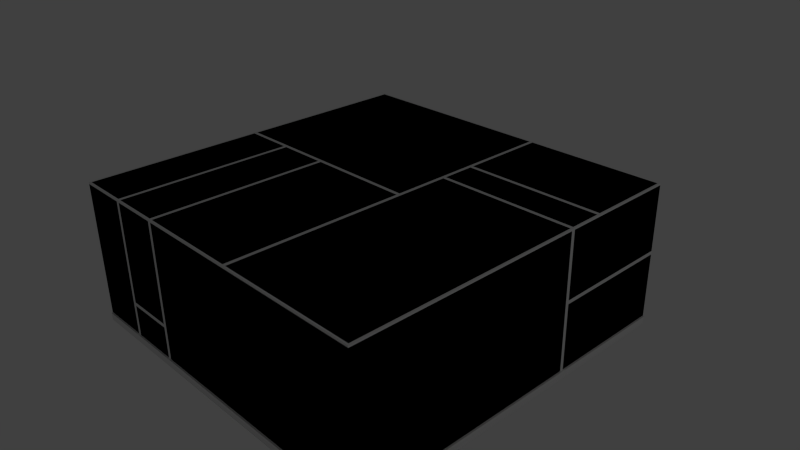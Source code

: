 # Source: f_D_5x5_L_3.blend  (saved by Blender 2.69.0; exported with 4.5.12 LTS)
import bpy
from mathutils import Matrix  # noqa: F401  (used for matrix-valued properties, if any)

bpy.ops.wm.read_factory_settings(use_empty=True)
scene = bpy.context.scene
scene.name = 'Scene'

# ---- collections
col_collection_1 = bpy.data.collections.new('Collection 1'); scene.collection.children.link(col_collection_1)

# ---- materials (node trees are filled in below, after node groups)
mat_material = bpy.data.materials.new('Material')
mat_material.alpha_threshold = 0.0
mat_material.use_transparent_shadow = False
mat_material.roughness = 0.5
mat_material.line_color = (0.0, 0.0, 0.0, 1.0)
mat_material_001 = bpy.data.materials.new('Material.001')
mat_material_001.alpha_threshold = 0.0
mat_material_001.use_transparent_shadow = False
mat_material_001.diffuse_color = (0.168, 0.168, 0.168, 1.0)
mat_material_001.roughness = 0.5
mat_material_001.line_color = (0.0, 0.0, 0.0, 1.0)

# ---- material node trees

# ---- world
world_world = bpy.data.worlds.new('World'); scene.world = world_world
world_world.color = (0.05088, 0.05088, 0.05088)
world_world.use_sun_shadow = False
world_world.sun_shadow_jitter_overblur = 0.0
world_world.cycles.sampling_method = 'MANUAL'
world_world.cycles.sample_map_resolution = 256

# ---- cameras
cam_camera = bpy.data.cameras.new('Camera')
cam_camera.clip_end = 100.0
cam_camera.lens = 35.0
cam_camera.sensor_width = 32.0
cam_camera.sensor_height = 18.0
cam_camera.ortho_scale = 7.314
cam_camera.dof.focus_distance = 0.0
cam_camera.dof.aperture_fstop = 128.0

# ---- lights
light_lamp = bpy.data.lights.new('Lamp', 'POINT')
light_lamp.transmission_factor = 0.0
light_lamp.cutoff_distance = 30.0
light_lamp.energy = 100.0
light_lamp.shadow_buffer_clip_start = 1.001
light_lamp.shadow_soft_size = 0.1
light_lamp.shadow_maximum_resolution = 0.006
light_lamp.use_absolute_resolution = True
light_lamp.cycles.use_multiple_importance_sampling = False

# ---- meshes
me_cube_001 = bpy.data.meshes.new('Cube.001')
me_cube_001.from_pydata([(-2.5, -2.5, -1.0), (-2.5, 2.5, -1.0), (2.5, 2.5, -1.0), (2.5, -2.5, -1.0), (-2.5, -2.5, 1.0), (-2.5, 2.5, 1.0), (2.5, 2.5, 1.0), (2.5, -2.5, 1.0)], [], [(4, 5, 1, 0), (5, 6, 2, 1), (6, 7, 3, 2), (7, 4, 0, 3), (0, 1, 2, 3), (7, 6, 5, 4)])
me_cube_001.use_remesh_preserve_volume = False
me_cube_001.use_remesh_preserve_attributes = False
me_cube_001.use_mirror_vertex_groups = False
me_cube_001.update()
me_cube = bpy.data.meshes.new('Cube')
me_cube.from_pydata([(2.5, -2.5, -1.0), (-2.5, 2.5, -1.0), (2.5, 2.5, 0.975), (-2.475, 2.475, 1.0), (2.5, 2.5, -1.0), (-2.5, -2.5, -1.0), (2.475, -2.475, 1.0), (-2.5, -2.5, 0.975), (-2.475, -2.475, 1.0), (2.475, 2.475, 1.0), (2.5, -2.5, 0.975), (-1.0, -2.475, -0.9), (2.5, 0.775, -0.4375), (-2.475, -2.525, -0.8995), (2.475, 2.525, -0.8995), (2.475, -2.525, -0.8995), (-2.525, 2.475, -0.8995), (2.525, -2.475, -0.8995), (2.525, 2.475, -0.8995), (-2.475, 2.525, -0.8995), (-2.525, -2.475, -0.8995), (-2.475, -2.525, -1.0), (0.5, -2.5, 0.975), (0.475, 2.475, 1.0), (0.525, -2.475, 1.0), (0.5, 2.5, -1.0), (0.5, 2.5, 0.975), (0.5, -2.5, -1.0), (-2.5, 2.5, 0.0625), (-1.775, -2.5, -0.4375), (0.5, 2.525, -1.0), (0.5, -2.525, -1.0), (0.5, -2.525, -0.8995), (0.5, 2.525, -0.8995), (0.525, 2.475, 1.0), (0.475, -2.475, 1.0), (-2.5, -0.025, 0.975), (2.475, -1.431e-06, 1.0), (-2.475, -0.025, 1.0), (-2.5, 7.153e-07, -1.0), (2.5, 0.0, -1.0), (2.5, -1.431e-06, 0.975), (2.5, -7.153e-07, -0.9), (-2.525, 9.537e-07, -1.0), (2.525, 0.0, -1.0), (-2.525, 7.153e-07, -0.8995), (2.525, -7.153e-07, -0.8995), (0.5, 2.384e-07, -1.0), (0.475, -0.025, 1.0), (0.525, -4.768e-07, 1.0), (0.5, -4.768e-07, 0.975), (-2.5, 1.25, 0.975), (2.475, 1.275, 1.0), (-2.475, 1.25, 1.0), (-2.5, 1.25, -1.0), (2.5, 1.25, -1.0), (2.5, 1.25, 0.975), (2.5, 1.25, -0.9), (-2.525, 1.225, -1.0), (2.525, 1.25, -1.0), (-2.525, 1.225, -0.8995), (2.525, 1.25, -0.8995), (0.5, 1.25, -1.0), (0.5, 1.25, 0.975), (0.475, 1.25, 1.0), (0.525, 1.275, 1.0), (0.475, 0.75, 1.0), (0.525, 0.725, 1.0), (-2.5, 0.75, 0.975), (2.475, 0.725, 1.0), (-2.475, 0.75, 1.0), (-2.5, 0.75, -1.0), (2.5, 0.75, -1.0), (2.5, 0.775, 0.975), (-2.475, 7.153e-07, -0.9), (-2.525, 0.75, -1.0), (2.525, 0.75, -1.0), (-2.525, 0.75, -0.8995), (2.525, 0.75, -0.8995), (0.5, 0.75, -1.0), (0.5, 0.75, 0.975), (2.475, 0.775, 1.0), (0.525, 0.775, 1.0), (0.525, 1.225, 1.0), (2.475, 1.225, 1.0), (0.475, 0.025, 1.0), (-2.475, 0.025, 1.0), (-0.975, -2.5, 0.975), (-1.0, 2.475, 1.0), (-0.975, -2.475, 1.0), (-0.75, 2.5, -1.0), (-1.0, 2.5, 0.975), (-1.0, -2.5, -1.0), (-0.75, 2.525, -1.0), (-1.0, -2.525, -1.0), (-1.0, -2.525, -0.8995), (-0.75, 2.525, -0.8995), (-1.0, 4.768e-07, -1.0), (-0.975, -0.025, 1.0), (-1.0, 1.25, 1.0), (-1.0, 1.25, -1.0), (-1.0, 0.75, 1.0), (-1.0, 0.75, -1.0), (-1.0, 0.025, 1.0), (-1.75, -2.475, 0.975), (-1.775, -2.5, 0.975), (-1.75, 2.475, 1.0), (-1.775, -2.475, 1.0), (-1.75, 2.5, -1.0), (-1.775, 2.5, 0.975), (-1.75, -2.5, -1.0), (-2.0, 2.525, -1.0), (-1.75, -2.525, -1.0), (-1.75, -2.525, -0.8995), (-2.0, 2.525, -0.8995), (-1.75, 5.96e-07, -1.0), (-1.75, 1.25, -1.0), (-1.75, 0.75, -1.0), (-1.725, -0.025, 1.0), (-1.75, 1.25, 1.0), (-1.75, 0.75, 1.0), (-1.75, 0.025, 1.0), (-1.75, -2.475, -0.9), (-1.025, -0.025, 1.0), (-1.025, -2.475, 1.0), (-1.725, -2.475, 1.0), (2.5, 0.725, 0.975), (2.5, -2.5, -0.9), (2.5, 0.725, -0.9), (0.525, 0.75, 0.975), (2.475, 0.75, 0.975), (2.475, 0.75, -0.9), (-1.025, -2.5, 0.975), (-1.725, -2.5, -0.9), (-1.725, -2.5, 0.975), (0.5, -2.5, -0.9), (-0.975, -2.5, -0.9), (-1.0, -1.192e-07, 0.975), (-1.0, -2.475, 0.975), (-2.475, 5.96e-07, 0.0375), (2.5, 2.5, 0.0625), (-1.75, 5.96e-08, 0.975), (0.5, 2.5, 0.0625), (-2.475, 1.225, 0.0375), (-2.5, 1.25, 0.0625), (-2.5, 0.75, 0.0625), (2.5, 0.725, 0.0375), (-1.025, -2.5, -0.9), (-0.975, -2.5, 0.0375), (-1.725, 2.5, 0.0625), (-1.775, -2.5, 0.0375), (2.5, 0.775, 0.0125), (2.5, -2.5, 0.0375), (2.5, -1.073e-06, 0.0375), (2.5, 1.25, 0.0125), (2.475, 0.75, 0.0375), (-1.025, -2.5, 0.0375), (-1.725, -2.5, 0.0375), (-2.5, -2.5, 0.0375), (0.5, -2.5, 0.0375), (-1.75, -2.475, 0.0375), (-1.0, -2.475, 0.0375), (-2.5, 0.025, 0.0125), (-2.5, 0.75, -0.9), (-2.5, 1.2, -0.9), (-2.5, 1.2, 0.0125), (-2.5, 0.75, 0.0125), (-2.5, -0.025, 0.0375), (-2.475, 1.225, -0.9), (-2.5, -2.5, -0.9), (-2.475, 0.75, 0.0375), (-2.5, 0.025, -0.9), (-2.5, 0.025, 0.0625), (-2.5, 0.025, 0.975), (-2.475, 2.384e-07, 0.975), (-1.775, -0.025, 1.0), (2.5, 2.5, -0.9), (0.5, 2.5, -0.9), (-0.725, 2.5, 0.0125), (2.5, 0.775, 0.0625), (2.5, 1.25, 0.0625), (2.5, 2.5, 0.0125), (0.5, 2.5, 0.0125), (-0.975, -2.5, -0.4375), (2.475, 1.25, 0.0375), (-0.75, 2.475, 0.0375), (2.475, 2.475, 0.0375), (0.5, 2.475, 0.0375), (2.5, 0.725, -0.4375), (-2.5, 1.2, -0.4375), (-0.775, 2.5, 0.0625), (-1.775, -2.5, -0.9), (-0.75, 2.475, -0.9), (2.5, -8.941e-07, -0.4375), (2.5, 1.25, -0.4375), (2.475, 0.75, -0.4375), (-1.025, -2.5, -0.4625), (-1.725, -2.5, -0.4625), (0.5, 2.5, -0.4375), (-2.5, 2.5, -0.4375), (2.5, 2.5, -0.4375), (0.5, -2.5, -0.4375), (-1.75, -2.475, -0.4375), (-1.0, -2.475, -0.4375), (-0.725, 2.5, -0.4375), (-2.5, -0.025, -0.9), (2.5, -2.5, -0.4375), (-2.5, -2.5, -0.4375), (-2.475, 6.557e-07, -0.4375), (-2.5, 0.025, -0.4375), (-2.5, 1.25, -0.4375), (-2.475, 1.225, -0.4375), (-2.5, -0.025, -0.4375), (-2.5, 0.75, -0.4375), (-0.775, 2.5, -0.4375), (-0.75, 2.475, -0.4375), (-2.5, 2.5, 0.975), (-2.5, 1.25, -0.9), (-2.5, 2.5, -0.9), (-1.975, 2.5, -0.9), (-1.975, 2.5, -0.4375), (-1.75, 2.475, 0.0625), (-2.0, 2.475, -0.9), (-2.0, 2.475, -0.4375), (-0.725, 2.5, -0.9), (-1.775, 2.5, 0.0625), (-2.025, 2.5, -0.9), (-2.025, 2.5, -0.4375), (-0.775, 2.5, -0.9), (-1.725, 2.5, 0.975), (-1.025, -2.5, -0.4125), (-1.725, -2.5, -0.4125), (2.5, 0.775, -0.9), (-2.525, -2.475, -1.0), (-2.5, -2.5, -1.001), (2.475, 2.525, -1.0), (2.475, -2.525, -1.0), (-2.525, 2.475, -1.0), (2.525, -2.475, -1.0), (2.525, 2.475, -1.0), (-2.475, 2.525, -1.0), (2.5, -2.5, -1.001), (2.5, 2.5, -1.001), (-2.5, 2.5, -1.001)], [], [(22, 10, 6, 24), (36, 7, 8, 38), (217, 218, 16, 60), (202, 231, 157, 160), (220, 219, 222, 223), (144, 51, 216, 28), (105, 150, 160, 104), (115, 110, 5, 39), (56, 2, 9, 52), (163, 213, 189, 164), (42, 127, 17, 46), (136, 183, 203, 11), (112, 113, 13, 21), (14, 176, 242, 235), (218, 19, 240, 243), (169, 20, 233, 234), (92, 27, 31, 94), (200, 176, 177, 198), (40, 0, 27, 47), (37, 49, 24, 6), (2, 26, 34, 9), (87, 22, 35, 89), (65, 34, 26, 63), (48, 35, 22, 50), (66, 85, 50, 80), (24, 49, 50, 22), (69, 67, 49, 37), (72, 40, 47, 79), (71, 39, 43, 75), (78, 46, 44, 76), (205, 212, 208, 74), (10, 41, 37, 6), (117, 115, 39, 71), (206, 152, 159, 201), (120, 70, 86, 121), (68, 173, 86, 70), (135, 201, 183, 136), (106, 3, 53, 119), (108, 116, 54, 1), (4, 55, 62, 25), (9, 34, 65, 52), (23, 64, 63, 26), (82, 83, 63, 80), (72, 55, 59, 76), (75, 77, 60, 58), (73, 56, 84, 81), (145, 68, 51, 144), (171, 163, 77, 45), (191, 29, 207, 169), (41, 126, 69, 37), (43, 45, 77, 75), (40, 72, 76, 44), (49, 67, 80, 50), (51, 68, 70, 53), (119, 53, 70, 120), (116, 117, 71, 54), (57, 232, 78, 61), (61, 78, 76, 59), (54, 71, 75, 58), (55, 72, 79, 62), (84, 83, 82, 81), (64, 66, 80, 63), (65, 63, 56, 52), (83, 84, 56, 63), (81, 82, 129, 130), (67, 69, 130, 129), (183, 148, 161, 203), (123, 137, 141, 118), (132, 156, 161, 138), (104, 134, 125), (62, 79, 102, 100), (64, 99, 101, 66), (25, 62, 100, 90), (23, 88, 99, 64), (66, 101, 103, 85), (79, 47, 97, 102), (134, 132, 124, 125), (147, 196, 197, 133), (110, 92, 94, 112), (25, 90, 93, 30), (31, 32, 95, 94), (33, 30, 93, 96), (47, 27, 92, 97), (103, 121, 141, 137), (135, 136, 95, 32), (48, 98, 89, 35), (26, 91, 88, 23), (5, 110, 112, 21), (171, 209, 213, 163), (7, 105, 107, 8), (48, 50, 137, 98), (85, 103, 137, 50), (100, 102, 117, 116), (99, 119, 120, 101), (90, 100, 116, 108), (88, 106, 119, 99), (101, 120, 121, 103), (102, 97, 115, 117), (90, 108, 111, 93), (94, 95, 113, 112), (96, 93, 111, 114), (97, 92, 110, 115), (156, 132, 134, 157), (123, 118, 125, 124), (91, 229, 106, 88), (150, 105, 7, 158), (212, 167, 139, 208), (126, 130, 69), (81, 130, 73), (193, 206, 127, 42), (124, 138, 137, 123), (89, 98, 137, 138), (188, 193, 42, 128), (176, 57, 61, 18), (200, 194, 57, 176), (204, 224, 192, 215), (188, 128, 131, 195), (179, 73, 130, 155), (159, 22, 87, 148), (160, 157, 134, 104), (152, 10, 22, 159), (127, 135, 32, 15), (138, 124, 132), (87, 89, 138), (148, 87, 138, 161), (104, 107, 105), (125, 118, 141, 104), (201, 159, 148, 183), (211, 143, 144, 210), (12, 151, 155, 195), (126, 146, 155, 130), (56, 73, 179, 180), (2, 56, 180, 140), (126, 41, 153, 146), (41, 10, 152, 153), (29, 150, 158, 207), (230, 156, 157, 231), (214, 215, 192, 228), (96, 228, 192, 224), (189, 165, 143, 211), (2, 140, 142, 26), (209, 171, 74, 208), (210, 144, 28, 199), (169, 205, 45, 20), (191, 169, 13, 113), (209, 162, 166, 213), (213, 166, 165, 189), (144, 143, 170, 145), (165, 166, 170, 143), (170, 139, 172, 145), (166, 162, 139, 170), (145, 172, 173, 68), (207, 158, 167, 212), (36, 167, 158, 7), (139, 167, 36, 174), (139, 174, 173, 172), (175, 38, 8, 107), (175, 107, 104, 141), (121, 86, 174, 141), (141, 174, 38, 175), (181, 182, 187, 186), (182, 178, 185, 187), (154, 181, 186, 184), (196, 147, 11, 203), (29, 191, 122, 202), (177, 176, 14, 33), (136, 11, 147, 95), (151, 154, 184, 155), (186, 187, 142, 140), (187, 185, 190, 142), (184, 186, 140, 180), (155, 184, 180, 179), (191, 113, 133, 122), (164, 189, 211, 168), (162, 209, 208, 139), (147, 133, 113, 95), (214, 228, 219, 220), (156, 230, 203, 161), (150, 29, 202, 160), (146, 188, 195, 155), (154, 151, 12, 194), (181, 154, 194, 200), (146, 153, 193, 188), (153, 152, 206, 193), (198, 177, 224, 204), (182, 198, 204, 178), (127, 206, 201, 135), (181, 200, 198, 182), (163, 164, 60, 77), (122, 133, 197, 202), (149, 220, 223, 221), (171, 45, 205, 74), (223, 222, 226, 227), (221, 223, 227, 225), (169, 207, 212, 205), (114, 226, 222, 219), (203, 202, 197, 196), (230, 231, 202, 203), (128, 78, 232, 131), (109, 216, 3, 106), (128, 42, 46, 78), (216, 51, 53, 3), (219, 228, 96, 114), (194, 12, 232, 57), (91, 190, 149, 229), (26, 142, 190, 91), (109, 225, 28, 216), (190, 185, 215, 214), (178, 204, 215, 185), (224, 177, 33, 96), (232, 12, 195, 131), (190, 214, 220, 149), (225, 227, 199, 28), (229, 149, 221, 106), (106, 221, 225, 109), (227, 226, 218, 199), (164, 168, 217, 60), (218, 226, 114, 19), (217, 210, 199, 218), (168, 211, 210, 217), (127, 15, 236, 241), (176, 18, 239, 242), (16, 218, 243, 237), (17, 127, 241, 238), (46, 17, 238, 44), (114, 111, 240, 19), (58, 60, 16, 237), (27, 0, 236, 31), (55, 4, 239, 59), (108, 1, 240, 111), (39, 5, 233, 43), (13, 169, 234, 21), (4, 25, 30, 235), (236, 15, 32, 31), (14, 235, 30, 33), (0, 40, 44, 238), (233, 20, 45, 43), (18, 61, 59, 239), (1, 54, 58, 237), (86, 173, 174), (38, 174, 36)])
_uv = me_cube.uv_layers.new(name='UVMap')
_uv.uv.foreach_set('vector', [0.4544, 0.2862, 0.4544, 0.4544, 0.4523, 0.4523, 0.4523, 0.2883, 0.2462, 0.03384, 0.4544, 0.03384, 0.4523, 0.03595, 0.2462, 0.03595, 0.6782, 0.14, 0.6782, 0.03593, 0.6803, 0.03801, 0.6803, 0.1421, 0.5844, 0.573, 0.5865, 0.5751, 0.5865, 0.6125, 0.5844, 0.6125, 0.07757, 0.6418, 0.07757, 0.6803, 0.07549, 0.6782, 0.07549, 0.6418, 0.5981, 0.14, 0.5221, 0.14, 0.5221, 0.03593, 0.5981, 0.03593, 0.5823, 0.6903, 0.5823, 0.6125, 0.5844, 0.6125, 0.5844, 0.6903, 0.935, 0.3486, 0.935, 0.2448, 0.9662, 0.2448, 0.9662, 0.3486, 0.139, 0.4544, 0.03384, 0.4544, 0.03595, 0.4523, 0.1369, 0.4523, 0.6782, 0.1817, 0.6397, 0.1817, 0.6397, 0.1442, 0.6782, 0.1442, 0.2422, 0.9168, 0.4505, 0.9168, 0.4484, 0.9189, 0.2422, 0.9189, 0.6488, 0.5346, 0.6488, 0.573, 0.6467, 0.573, 0.6467, 0.5367, 0.5844, 0.5241, 0.5844, 0.5325, 0.5242, 0.5325, 0.5242, 0.5241, 0.4482, 0.6824, 0.4503, 0.6824, 0.4503, 0.6908, 0.4482, 0.6908, 0.6804, 0.03593, 0.6803, 0.03384, 0.6887, 0.03384, 0.6888, 0.03593, 0.5221, 0.5325, 0.52, 0.5325, 0.52, 0.5241, 0.5221, 0.5241, 0.6467, 0.5221, 0.7712, 0.5221, 0.7712, 0.5241, 0.6467, 0.5241, 0.4503, 0.6418, 0.4503, 0.6803, 0.2837, 0.6803, 0.2837, 0.6418, 0.7585, 0.3486, 0.7585, 0.2448, 0.8416, 0.2448, 0.8416, 0.3486, 0.2441, 0.4523, 0.2441, 0.2883, 0.4523, 0.2883, 0.4523, 0.4523, 0.03384, 0.4544, 0.03384, 0.2862, 0.03595, 0.2883, 0.03595, 0.4523, 0.4544, 0.1621, 0.4544, 0.2862, 0.4523, 0.2841, 0.4523, 0.1621, 0.1369, 0.2883, 0.03595, 0.2883, 0.03384, 0.2862, 0.139, 0.2862, 0.2462, 0.2841, 0.4523, 0.2841, 0.4544, 0.2862, 0.2441, 0.2862, 0.181, 0.2841, 0.242, 0.2841, 0.2441, 0.2862, 0.181, 0.2862, 0.4523, 0.2883, 0.2441, 0.2883, 0.2441, 0.2862, 0.4544, 0.2862, 0.1831, 0.4523, 0.1831, 0.2883, 0.2441, 0.2883, 0.2441, 0.4523, 0.7585, 0.3797, 0.7585, 0.3486, 0.8416, 0.3486, 0.8416, 0.3797, 0.6908, 0.1817, 0.6908, 0.2442, 0.6887, 0.2442, 0.6887, 0.1817, 0.1797, 0.9189, 0.2422, 0.9189, 0.2422, 0.9273, 0.1797, 0.9273, 0.6782, 0.2463, 0.6397, 0.2463, 0.6397, 0.2442, 0.6762, 0.2442, 0.4544, 0.4544, 0.2441, 0.4544, 0.2441, 0.4523, 0.4523, 0.4523, 0.935, 0.3797, 0.935, 0.3486, 0.9662, 0.3486, 0.9662, 0.3797, 0.9373, 0.573, 0.9373, 0.6125, 0.7712, 0.6125, 0.7712, 0.573, 0.181, 0.09692, 0.181, 0.03595, 0.242, 0.03595, 0.242, 0.09692, 0.181, 0.03384, 0.242, 0.03384, 0.242, 0.03595, 0.181, 0.03595, 0.7712, 0.5346, 0.7712, 0.573, 0.6488, 0.573, 0.6488, 0.5346, 0.03595, 0.09692, 0.03595, 0.03595, 0.139, 0.03595, 0.139, 0.09692, 0.935, 0.4524, 0.935, 0.4005, 0.9662, 0.4005, 0.9662, 0.4524, 0.7585, 0.4524, 0.7585, 0.4005, 0.8416, 0.4005, 0.8416, 0.4524, 0.03595, 0.4523, 0.03595, 0.2883, 0.1369, 0.2883, 0.1369, 0.4523, 0.03595, 0.2841, 0.139, 0.2841, 0.139, 0.2862, 0.03384, 0.2862, 0.1789, 0.2883, 0.1411, 0.2883, 0.139, 0.2862, 0.181, 0.2862, 0.1797, 0.9294, 0.138, 0.9294, 0.138, 0.9273, 0.1797, 0.9273, 0.6887, 0.1817, 0.6803, 0.1817, 0.6803, 0.1421, 0.6887, 0.1421, 0.1789, 0.4544, 0.139, 0.4544, 0.1411, 0.4523, 0.1789, 0.4523, 0.5981, 0.1817, 0.5221, 0.1817, 0.5221, 0.14, 0.5981, 0.14, 0.6782, 0.2421, 0.6782, 0.1817, 0.6803, 0.1817, 0.6803, 0.2442, 0.5823, 0.5346, 0.5823, 0.573, 0.5221, 0.573, 0.5221, 0.5346, 0.2441, 0.4544, 0.1831, 0.4544, 0.1831, 0.4523, 0.2441, 0.4523, 0.6887, 0.2442, 0.6803, 0.2442, 0.6803, 0.1817, 0.6887, 0.1817, 0.2422, 0.9294, 0.1797, 0.9294, 0.1797, 0.9273, 0.2422, 0.9273, 0.2441, 0.2883, 0.1831, 0.2883, 0.181, 0.2862, 0.2441, 0.2862, 0.139, 0.03384, 0.181, 0.03384, 0.181, 0.03595, 0.139, 0.03595, 0.139, 0.09692, 0.139, 0.03595, 0.181, 0.03595, 0.181, 0.09692, 0.935, 0.4005, 0.935, 0.3797, 0.9662, 0.3797, 0.9662, 0.4005, 0.138, 0.9168, 0.1776, 0.9168, 0.1797, 0.9189, 0.138, 0.9189, 0.138, 0.9189, 0.1797, 0.9189, 0.1797, 0.9273, 0.138, 0.9273, 0.6908, 0.14, 0.6908, 0.1817, 0.6887, 0.1817, 0.6887, 0.1421, 0.7585, 0.4005, 0.7585, 0.3797, 0.8416, 0.3797, 0.8416, 0.4005, 0.1411, 0.4523, 0.1411, 0.2883, 0.1789, 0.2883, 0.1789, 0.4523, 0.139, 0.2841, 0.181, 0.2841, 0.181, 0.2862, 0.139, 0.2862, 0.1369, 0.2883, 0.139, 0.2862, 0.139, 0.4544, 0.1369, 0.4523, 0.1411, 0.2883, 0.1411, 0.4523, 0.139, 0.4544, 0.139, 0.2862, 0.1789, 0.4523, 0.1789, 0.2883, 0.181, 0.2883, 0.181, 0.4523, 0.1831, 0.2883, 0.1831, 0.4523, 0.181, 0.4523, 0.181, 0.2883, 0.6488, 0.573, 0.6488, 0.6125, 0.6467, 0.6125, 0.6467, 0.573, 0.2462, 0.1579, 0.2441, 0.16, 0.2441, 0.09692, 0.2462, 0.09903, 0.6446, 0.6903, 0.6446, 0.6125, 0.6467, 0.6125, 0.6467, 0.6903, 0.4523, 0.09692, 0.4544, 0.09903, 0.4523, 0.09903, 0.8416, 0.4005, 0.8416, 0.3797, 0.9039, 0.3797, 0.9039, 0.4005, 0.139, 0.2841, 0.139, 0.16, 0.181, 0.16, 0.181, 0.2841, 0.8416, 0.4524, 0.8416, 0.4005, 0.9039, 0.4005, 0.8935, 0.4524, 0.03595, 0.2841, 0.03595, 0.16, 0.139, 0.16, 0.139, 0.2841, 0.181, 0.2841, 0.181, 0.16, 0.242, 0.16, 0.242, 0.2841, 0.8416, 0.3797, 0.8416, 0.3486, 0.9039, 0.3486, 0.9039, 0.3797, 0.4544, 0.09903, 0.4544, 0.1579, 0.4523, 0.1579, 0.4523, 0.09903, 0.6446, 0.5346, 0.6446, 0.5709, 0.5865, 0.5709, 0.5865, 0.5346, 0.5844, 0.5221, 0.6467, 0.5221, 0.6467, 0.5241, 0.5844, 0.5241, 0.2837, 0.6929, 0.1796, 0.6929, 0.1796, 0.6908, 0.2837, 0.6908, 0.7712, 0.5241, 0.7712, 0.5325, 0.6467, 0.5325, 0.6467, 0.5241, 0.2837, 0.6824, 0.2837, 0.6908, 0.1796, 0.6908, 0.1796, 0.6824, 0.8416, 0.3486, 0.8416, 0.2448, 0.9039, 0.2448, 0.9039, 0.3486, 0.242, 0.16, 0.242, 0.09692, 0.2441, 0.09692, 0.2441, 0.16, 0.7712, 0.5346, 0.6488, 0.5346, 0.6467, 0.5325, 0.7712, 0.5325, 0.2462, 0.2841, 0.2462, 0.1621, 0.4523, 0.1621, 0.4523, 0.2841, 0.03384, 0.2862, 0.03384, 0.16, 0.03595, 0.16, 0.03595, 0.2841, 0.5221, 0.5221, 0.5844, 0.5221, 0.5844, 0.5241, 0.5242, 0.5241, 0.6782, 0.2421, 0.6397, 0.2421, 0.6397, 0.1817, 0.6782, 0.1817, 0.4544, 0.03384, 0.4544, 0.09482, 0.4523, 0.09482, 0.4523, 0.03595, 0.2462, 0.2841, 0.2441, 0.2862, 0.2441, 0.16, 0.2462, 0.1621, 0.242, 0.2841, 0.242, 0.16, 0.2441, 0.16, 0.2441, 0.2862, 0.9039, 0.4005, 0.9039, 0.3797, 0.935, 0.3797, 0.935, 0.4005, 0.139, 0.16, 0.139, 0.09692, 0.181, 0.09692, 0.181, 0.16, 0.8935, 0.4524, 0.9039, 0.4005, 0.935, 0.4005, 0.935, 0.4524, 0.03595, 0.16, 0.03595, 0.09692, 0.139, 0.09692, 0.139, 0.16, 0.181, 0.16, 0.181, 0.09692, 0.242, 0.09692, 0.242, 0.16, 0.9039, 0.3797, 0.9039, 0.3486, 0.935, 0.3486, 0.935, 0.3797, 0.1796, 0.6929, 0.09631, 0.6929, 0.07549, 0.6908, 0.1796, 0.6908, 0.6467, 0.5241, 0.6467, 0.5325, 0.5844, 0.5325, 0.5844, 0.5241, 0.1796, 0.6824, 0.1796, 0.6908, 0.07549, 0.6908, 0.07549, 0.6824, 0.9039, 0.3486, 0.9039, 0.2448, 0.935, 0.2448, 0.935, 0.3486, 0.6446, 0.6125, 0.6446, 0.6903, 0.5865, 0.6903, 0.5865, 0.6125, 0.2462, 0.1579, 0.2462, 0.09903, 0.4523, 0.09903, 0.4523, 0.1579, 0.03384, 0.16, 0.03384, 0.09903, 0.03595, 0.09692, 0.03595, 0.16, 0.5823, 0.6125, 0.5823, 0.6903, 0.5221, 0.6903, 0.5221, 0.6125, 0.6397, 0.2463, 0.6002, 0.2463, 0.6002, 0.2442, 0.6397, 0.2442, 0.1831, 0.4544, 0.181, 0.4523, 0.1831, 0.4523, 0.1789, 0.4523, 0.181, 0.4523, 0.1789, 0.4544, 0.2422, 0.8783, 0.4505, 0.8783, 0.4505, 0.9168, 0.2422, 0.9168, 0.4523, 0.1579, 0.4523, 0.16, 0.2441, 0.16, 0.2462, 0.1579, 0.4523, 0.1621, 0.2462, 0.1621, 0.2441, 0.16, 0.4523, 0.16, 0.1817, 0.8783, 0.2422, 0.8783, 0.2422, 0.9168, 0.1817, 0.9168, 0.03384, 0.9168, 0.138, 0.9168, 0.138, 0.9189, 0.03593, 0.9189, 0.03384, 0.8783, 0.138, 0.8783, 0.138, 0.9168, 0.03384, 0.9168, 0.1817, 0.6418, 0.1817, 0.6803, 0.1796, 0.6782, 0.1796, 0.6418, 0.1817, 0.8783, 0.1817, 0.9168, 0.1797, 0.9147, 0.1797, 0.8783, 0.1776, 0.8366, 0.1776, 0.7606, 0.1797, 0.7606, 0.1797, 0.8387, 0.7712, 0.6125, 0.7712, 0.6903, 0.6488, 0.6903, 0.6488, 0.6125, 0.5844, 0.6125, 0.5865, 0.6125, 0.5865, 0.6903, 0.5844, 0.6903, 0.9373, 0.6125, 0.9373, 0.6903, 0.7712, 0.6903, 0.7712, 0.6125, 0.9373, 0.5346, 0.7712, 0.5346, 0.7712, 0.5325, 0.9353, 0.5325, 0.4523, 0.16, 0.4523, 0.1579, 0.4544, 0.1579, 0.4544, 0.1621, 0.4523, 0.1621, 0.4523, 0.16, 0.6488, 0.6125, 0.6488, 0.6903, 0.6467, 0.6903, 0.6467, 0.6125, 0.4523, 0.09692, 0.4523, 0.09482, 0.4544, 0.09482, 0.4523, 0.09903, 0.2462, 0.09903, 0.2441, 0.09692, 0.4523, 0.09692, 0.7712, 0.573, 0.7712, 0.6125, 0.6488, 0.6125, 0.6488, 0.573, 0.6397, 0.1421, 0.6002, 0.1421, 0.5981, 0.14, 0.6397, 0.14, 0.1776, 0.8783, 0.1776, 0.8408, 0.1797, 0.8387, 0.1797, 0.8783, 0.1817, 0.7606, 0.1817, 0.8387, 0.1797, 0.8387, 0.1797, 0.7606, 0.138, 0.7606, 0.1776, 0.7606, 0.1776, 0.8366, 0.138, 0.8366, 0.03384, 0.7606, 0.138, 0.7606, 0.138, 0.8366, 0.03384, 0.8366, 0.1817, 0.7606, 0.2422, 0.7606, 0.2422, 0.8387, 0.1817, 0.8387, 0.2422, 0.7606, 0.4505, 0.7606, 0.4505, 0.8387, 0.2422, 0.8387, 0.5823, 0.573, 0.5823, 0.6125, 0.5221, 0.6125, 0.5221, 0.573, 0.6446, 0.5751, 0.6446, 0.6125, 0.5865, 0.6125, 0.5865, 0.5751, 0.1775, 0.6418, 0.1796, 0.6418, 0.1796, 0.6782, 0.1775, 0.6803, 0.1796, 0.6824, 0.1775, 0.6803, 0.1796, 0.6782, 0.1817, 0.6803, 0.6397, 0.1442, 0.6022, 0.1442, 0.6002, 0.1421, 0.6397, 0.1421, 0.4503, 0.5241, 0.4503, 0.6001, 0.2837, 0.6001, 0.2837, 0.5241, 0.6397, 0.2421, 0.6782, 0.2421, 0.6762, 0.2442, 0.6397, 0.2442, 0.6397, 0.14, 0.5981, 0.14, 0.5981, 0.03593, 0.6397, 0.03593, 0.6782, 0.4524, 0.6782, 0.2463, 0.6803, 0.2442, 0.6803, 0.4503, 0.5823, 0.5346, 0.5221, 0.5346, 0.5242, 0.5325, 0.5844, 0.5325, 0.6397, 0.2421, 0.6022, 0.2421, 0.6022, 0.1817, 0.6397, 0.1817, 0.6397, 0.1817, 0.6022, 0.1817, 0.6022, 0.1442, 0.6397, 0.1442, 0.5981, 0.14, 0.6002, 0.1421, 0.6002, 0.1817, 0.5981, 0.1817, 0.6022, 0.1442, 0.6022, 0.1817, 0.6002, 0.1817, 0.6002, 0.1421, 0.6002, 0.1817, 0.6002, 0.2442, 0.5981, 0.2421, 0.5981, 0.1817, 0.6022, 0.1817, 0.6022, 0.2421, 0.6002, 0.2442, 0.6002, 0.1817, 0.5981, 0.1817, 0.5981, 0.2421, 0.5221, 0.2421, 0.5221, 0.1817, 0.6397, 0.4524, 0.6002, 0.4524, 0.6002, 0.2463, 0.6397, 0.2463, 0.5221, 0.2463, 0.6002, 0.2463, 0.6002, 0.4524, 0.5221, 0.4524, 0.6002, 0.2442, 0.6002, 0.2463, 0.5221, 0.2463, 0.5221, 0.2442, 0.6002, 0.2442, 0.5221, 0.2442, 0.5221, 0.2421, 0.5981, 0.2421, 0.2462, 0.09482, 0.2462, 0.03595, 0.4523, 0.03595, 0.4523, 0.09482, 0.2462, 0.09482, 0.4523, 0.09482, 0.4523, 0.09692, 0.2441, 0.09692, 0.242, 0.09692, 0.242, 0.03595, 0.2441, 0.03595, 0.2441, 0.09692, 0.2441, 0.09692, 0.2441, 0.03595, 0.2462, 0.03595, 0.2462, 0.09482, 0.4503, 0.6043, 0.2837, 0.6043, 0.2837, 0.6022, 0.4482, 0.6022, 0.2837, 0.6043, 0.1817, 0.6043, 0.1796, 0.6022, 0.2837, 0.6022, 0.138, 0.8408, 0.03384, 0.8408, 0.03593, 0.8387, 0.138, 0.8387, 0.6446, 0.5709, 0.6446, 0.5346, 0.6467, 0.5367, 0.6467, 0.573, 0.5823, 0.573, 0.5823, 0.5346, 0.5844, 0.5367, 0.5844, 0.573, 0.2837, 0.6803, 0.4503, 0.6803, 0.4482, 0.6824, 0.2837, 0.6824, 0.6488, 0.5346, 0.6467, 0.5367, 0.6446, 0.5346, 0.6467, 0.5325, 0.1776, 0.8408, 0.138, 0.8408, 0.138, 0.8387, 0.1797, 0.8387, 0.4482, 0.6022, 0.2837, 0.6022, 0.2837, 0.6001, 0.4503, 0.6001, 0.2837, 0.6022, 0.1796, 0.6022, 0.1775, 0.6001, 0.2837, 0.6001, 0.138, 0.8387, 0.03593, 0.8387, 0.03384, 0.8366, 0.138, 0.8366, 0.1797, 0.8387, 0.138, 0.8387, 0.138, 0.8366, 0.1776, 0.8366, 0.5823, 0.5346, 0.5844, 0.5325, 0.5865, 0.5346, 0.5844, 0.5367, 0.6782, 0.1442, 0.6397, 0.1442, 0.6397, 0.1421, 0.6762, 0.1421, 0.6022, 0.2421, 0.6397, 0.2421, 0.6397, 0.2442, 0.6002, 0.2442, 0.6446, 0.5346, 0.5865, 0.5346, 0.5844, 0.5325, 0.6467, 0.5325, 0.1775, 0.6418, 0.1775, 0.6803, 0.07757, 0.6803, 0.07757, 0.6418, 0.6446, 0.6125, 0.6446, 0.5751, 0.6467, 0.573, 0.6467, 0.6125, 0.5823, 0.6125, 0.5823, 0.573, 0.5844, 0.573, 0.5844, 0.6125, 0.1817, 0.8387, 0.1817, 0.8783, 0.1797, 0.8783, 0.1797, 0.8387, 0.138, 0.8408, 0.1776, 0.8408, 0.1776, 0.8783, 0.138, 0.8783, 0.03384, 0.8408, 0.138, 0.8408, 0.138, 0.8783, 0.03384, 0.8783, 0.1817, 0.8387, 0.2422, 0.8387, 0.2422, 0.8783, 0.1817, 0.8783, 0.2422, 0.8387, 0.4505, 0.8387, 0.4505, 0.8783, 0.2422, 0.8783, 0.2837, 0.6418, 0.2837, 0.6803, 0.1817, 0.6803, 0.1817, 0.6418, 0.2837, 0.6043, 0.2837, 0.6418, 0.1817, 0.6418, 0.1817, 0.6043, 0.9373, 0.5346, 0.9373, 0.573, 0.7712, 0.573, 0.7712, 0.5346, 0.4503, 0.6043, 0.4503, 0.6418, 0.2837, 0.6418, 0.2837, 0.6043, 0.6782, 0.1817, 0.6782, 0.1442, 0.6803, 0.1421, 0.6803, 0.1817, 0.5844, 0.5367, 0.5865, 0.5346, 0.5865, 0.5709, 0.5844, 0.573, 0.09839, 0.6001, 0.07757, 0.6418, 0.07549, 0.6418, 0.09631, 0.6001, 0.6782, 0.2421, 0.6803, 0.2442, 0.6782, 0.2463, 0.6762, 0.2442, 0.07549, 0.6418, 0.07549, 0.6782, 0.0734, 0.6803, 0.0734, 0.6418, 0.09631, 0.6001, 0.07549, 0.6418, 0.0734, 0.6418, 0.09422, 0.6001, 0.6782, 0.4524, 0.6397, 0.4524, 0.6397, 0.2463, 0.6782, 0.2463, 0.07549, 0.6824, 0.0734, 0.6803, 0.07549, 0.6782, 0.07757, 0.6803, 0.6467, 0.573, 0.5844, 0.573, 0.5865, 0.5709, 0.6446, 0.5709, 0.6446, 0.5751, 0.5865, 0.5751, 0.5844, 0.573, 0.6467, 0.573, 0.1817, 0.9168, 0.1797, 0.9189, 0.1776, 0.9168, 0.1797, 0.9147, 0.03384, 0.09482, 0.03384, 0.03384, 0.03595, 0.03595, 0.03595, 0.09692, 0.1817, 0.9168, 0.2422, 0.9168, 0.2422, 0.9189, 0.1797, 0.9189, 0.03384, 0.03384, 0.139, 0.03384, 0.139, 0.03595, 0.03595, 0.03595, 0.07757, 0.6803, 0.1775, 0.6803, 0.1796, 0.6824, 0.07549, 0.6824, 0.138, 0.8783, 0.1776, 0.8783, 0.1776, 0.9168, 0.138, 0.9168, 0.1588, 0.5241, 0.1775, 0.6001, 0.09839, 0.6001, 0.09839, 0.5241, 0.2837, 0.5241, 0.2837, 0.6001, 0.1775, 0.6001, 0.1588, 0.5241, 0.09422, 0.5241, 0.09422, 0.6001, 0.03384, 0.6001, 0.03384, 0.5241, 0.1775, 0.6001, 0.1796, 0.6022, 0.1796, 0.6418, 0.1775, 0.6418, 0.1817, 0.6043, 0.1817, 0.6418, 0.1796, 0.6418, 0.1796, 0.6022, 0.1817, 0.6803, 0.2837, 0.6803, 0.2837, 0.6824, 0.1796, 0.6824, 0.1776, 0.9168, 0.1776, 0.8783, 0.1797, 0.8783, 0.1797, 0.9147, 0.1775, 0.6001, 0.1775, 0.6418, 0.07757, 0.6418, 0.09839, 0.6001, 0.09422, 0.6001, 0.0734, 0.6418, 0.03384, 0.6418, 0.03384, 0.6001, 0.09839, 0.5241, 0.09839, 0.6001, 0.09631, 0.6001, 0.09631, 0.5221, 0.09631, 0.5221, 0.09631, 0.6001, 0.09422, 0.6001, 0.09422, 0.5241, 0.0734, 0.6418, 0.0734, 0.6803, 0.03384, 0.6803, 0.03384, 0.6418, 0.6782, 0.1442, 0.6762, 0.1421, 0.6782, 0.14, 0.6803, 0.1421, 0.03384, 0.6803, 0.0734, 0.6803, 0.07549, 0.6824, 0.03593, 0.6824, 0.6782, 0.14, 0.6397, 0.14, 0.6397, 0.03593, 0.6782, 0.03593, 0.6762, 0.1421, 0.6397, 0.1421, 0.6397, 0.14, 0.6782, 0.14, 0.4505, 0.9189, 0.4525, 0.9189, 0.4525, 0.9273, 0.4505, 0.9273, 0.4503, 0.6824, 0.4523, 0.6824, 0.4523, 0.6908, 0.4503, 0.6908, 0.6803, 0.03801, 0.6804, 0.03593, 0.6888, 0.03593, 0.6887, 0.03801, 0.4484, 0.9189, 0.4505, 0.9189, 0.4505, 0.9273, 0.4484, 0.9273, 0.2422, 0.9189, 0.4484, 0.9189, 0.4484, 0.9273, 0.2422, 0.9273, 0.07549, 0.6824, 0.07549, 0.6908, 0.03593, 0.6908, 0.03593, 0.6824, 0.6887, 0.1421, 0.6803, 0.1421, 0.6803, 0.03801, 0.6887, 0.03801, 0.7712, 0.5221, 0.9373, 0.5221, 0.9353, 0.5241, 0.7712, 0.5241, 0.138, 0.9294, 0.03384, 0.9294, 0.03593, 0.9273, 0.138, 0.9273, 0.09631, 0.6929, 0.03384, 0.6929, 0.03593, 0.6908, 0.07549, 0.6908, 0.6908, 0.2442, 0.6908, 0.4524, 0.6887, 0.4503, 0.6887, 0.2442, 0.5242, 0.5325, 0.5221, 0.5325, 0.5221, 0.5241, 0.5242, 0.5241, 0.4503, 0.6929, 0.2837, 0.6929, 0.2837, 0.6908, 0.4482, 0.6908, 0.9353, 0.5241, 0.9353, 0.5325, 0.7712, 0.5325, 0.7712, 0.5241, 0.4482, 0.6824, 0.4482, 0.6908, 0.2837, 0.6908, 0.2837, 0.6824, 0.4505, 0.9294, 0.2422, 0.9294, 0.2422, 0.9273, 0.4484, 0.9273, 0.6887, 0.4503, 0.6803, 0.4503, 0.6803, 0.2442, 0.6887, 0.2442, 0.03593, 0.9189, 0.138, 0.9189, 0.138, 0.9273, 0.03593, 0.9273, 0.6908, 0.03593, 0.6908, 0.14, 0.6887, 0.1421, 0.6887, 0.03801, 0.242, 0.03595, 0.242, 0.03384, 0.2441, 0.03595, 0.2462, 0.03595, 0.2441, 0.03595, 0.2462, 0.03384])
_uv.active_render = True
_uv = me_cube.uv_layers.new(name='UV coord')
_uv.uv.foreach_set('vector', [0.4544, 0.2862, 0.4544, 0.4544, 0.4523, 0.4523, 0.4523, 0.2883, 0.2462, 0.03384, 0.4544, 0.03384, 0.4523, 0.03595, 0.2462, 0.03595, 0.6782, 0.14, 0.6782, 0.03593, 0.6803, 0.03801, 0.6803, 0.1421, 0.5844, 0.573, 0.5865, 0.5751, 0.5865, 0.6125, 0.5844, 0.6125, 0.07757, 0.6418, 0.07757, 0.6803, 0.07549, 0.6782, 0.07549, 0.6418, 0.5981, 0.14, 0.5221, 0.14, 0.5221, 0.03593, 0.5981, 0.03593, 0.5823, 0.6903, 0.5823, 0.6125, 0.5844, 0.6125, 0.5844, 0.6903, 0.935, 0.3486, 0.935, 0.2448, 0.9662, 0.2448, 0.9662, 0.3486, 0.139, 0.4544, 0.03384, 0.4544, 0.03595, 0.4523, 0.1369, 0.4523, 0.6782, 0.1817, 0.6397, 0.1817, 0.6397, 0.1442, 0.6782, 0.1442, 0.2422, 0.9168, 0.4505, 0.9168, 0.4484, 0.9189, 0.2422, 0.9189, 0.6488, 0.5346, 0.6488, 0.573, 0.6467, 0.573, 0.6467, 0.5367, 0.5844, 0.5241, 0.5844, 0.5325, 0.5242, 0.5325, 0.5242, 0.5241, 0.4482, 0.6824, 0.4503, 0.6824, 0.4503, 0.6908, 0.4482, 0.6908, 0.6804, 0.03593, 0.6803, 0.03384, 0.6887, 0.03384, 0.6888, 0.03593, 0.5221, 0.5325, 0.52, 0.5325, 0.52, 0.5241, 0.5221, 0.5241, 0.6467, 0.5221, 0.7712, 0.5221, 0.7712, 0.5241, 0.6467, 0.5241, 0.4503, 0.6418, 0.4503, 0.6803, 0.2837, 0.6803, 0.2837, 0.6418, 0.7585, 0.3486, 0.7585, 0.2448, 0.8416, 0.2448, 0.8416, 0.3486, 0.2441, 0.4523, 0.2441, 0.2883, 0.4523, 0.2883, 0.4523, 0.4523, 0.03384, 0.4544, 0.03384, 0.2862, 0.03595, 0.2883, 0.03595, 0.4523, 0.4544, 0.1621, 0.4544, 0.2862, 0.4523, 0.2841, 0.4523, 0.1621, 0.1369, 0.2883, 0.03595, 0.2883, 0.03384, 0.2862, 0.139, 0.2862, 0.2462, 0.2841, 0.4523, 0.2841, 0.4544, 0.2862, 0.2441, 0.2862, 0.181, 0.2841, 0.242, 0.2841, 0.2441, 0.2862, 0.181, 0.2862, 0.4523, 0.2883, 0.2441, 0.2883, 0.2441, 0.2862, 0.4544, 0.2862, 0.1831, 0.4523, 0.1831, 0.2883, 0.2441, 0.2883, 0.2441, 0.4523, 0.7585, 0.3797, 0.7585, 0.3486, 0.8416, 0.3486, 0.8416, 0.3797, 0.6908, 0.1817, 0.6908, 0.2442, 0.6887, 0.2442, 0.6887, 0.1817, 0.1797, 0.9189, 0.2422, 0.9189, 0.2422, 0.9273, 0.1797, 0.9273, 0.6782, 0.2463, 0.6397, 0.2463, 0.6397, 0.2442, 0.6762, 0.2442, 0.4544, 0.4544, 0.2441, 0.4544, 0.2441, 0.4523, 0.4523, 0.4523, 0.935, 0.3797, 0.935, 0.3486, 0.9662, 0.3486, 0.9662, 0.3797, 0.9373, 0.573, 0.9373, 0.6125, 0.7712, 0.6125, 0.7712, 0.573, 0.181, 0.09692, 0.181, 0.03595, 0.242, 0.03595, 0.242, 0.09692, 0.181, 0.03384, 0.242, 0.03384, 0.242, 0.03595, 0.181, 0.03595, 0.7712, 0.5346, 0.7712, 0.573, 0.6488, 0.573, 0.6488, 0.5346, 0.03595, 0.09692, 0.03595, 0.03595, 0.139, 0.03595, 0.139, 0.09692, 0.935, 0.4524, 0.935, 0.4005, 0.9662, 0.4005, 0.9662, 0.4524, 0.7585, 0.4524, 0.7585, 0.4005, 0.8416, 0.4005, 0.8416, 0.4524, 0.03595, 0.4523, 0.03595, 0.2883, 0.1369, 0.2883, 0.1369, 0.4523, 0.03595, 0.2841, 0.139, 0.2841, 0.139, 0.2862, 0.03384, 0.2862, 0.1789, 0.2883, 0.1411, 0.2883, 0.139, 0.2862, 0.181, 0.2862, 0.1797, 0.9294, 0.138, 0.9294, 0.138, 0.9273, 0.1797, 0.9273, 0.6887, 0.1817, 0.6803, 0.1817, 0.6803, 0.1421, 0.6887, 0.1421, 0.1789, 0.4544, 0.139, 0.4544, 0.1411, 0.4523, 0.1789, 0.4523, 0.5981, 0.1817, 0.5221, 0.1817, 0.5221, 0.14, 0.5981, 0.14, 0.6782, 0.2421, 0.6782, 0.1817, 0.6803, 0.1817, 0.6803, 0.2442, 0.5823, 0.5346, 0.5823, 0.573, 0.5221, 0.573, 0.5221, 0.5346, 0.2441, 0.4544, 0.1831, 0.4544, 0.1831, 0.4523, 0.2441, 0.4523, 0.6887, 0.2442, 0.6803, 0.2442, 0.6803, 0.1817, 0.6887, 0.1817, 0.2422, 0.9294, 0.1797, 0.9294, 0.1797, 0.9273, 0.2422, 0.9273, 0.2441, 0.2883, 0.1831, 0.2883, 0.181, 0.2862, 0.2441, 0.2862, 0.139, 0.03384, 0.181, 0.03384, 0.181, 0.03595, 0.139, 0.03595, 0.139, 0.09692, 0.139, 0.03595, 0.181, 0.03595, 0.181, 0.09692, 0.935, 0.4005, 0.935, 0.3797, 0.9662, 0.3797, 0.9662, 0.4005, 0.138, 0.9168, 0.1776, 0.9168, 0.1797, 0.9189, 0.138, 0.9189, 0.138, 0.9189, 0.1797, 0.9189, 0.1797, 0.9273, 0.138, 0.9273, 0.6908, 0.14, 0.6908, 0.1817, 0.6887, 0.1817, 0.6887, 0.1421, 0.7585, 0.4005, 0.7585, 0.3797, 0.8416, 0.3797, 0.8416, 0.4005, 0.1411, 0.4523, 0.1411, 0.2883, 0.1789, 0.2883, 0.1789, 0.4523, 0.139, 0.2841, 0.181, 0.2841, 0.181, 0.2862, 0.139, 0.2862, 0.1369, 0.2883, 0.139, 0.2862, 0.139, 0.4544, 0.1369, 0.4523, 0.1411, 0.2883, 0.1411, 0.4523, 0.139, 0.4544, 0.139, 0.2862, 0.1789, 0.4523, 0.1789, 0.2883, 0.181, 0.2883, 0.181, 0.4523, 0.1831, 0.2883, 0.1831, 0.4523, 0.181, 0.4523, 0.181, 0.2883, 0.6488, 0.573, 0.6488, 0.6125, 0.6467, 0.6125, 0.6467, 0.573, 0.2462, 0.1579, 0.2441, 0.16, 0.2441, 0.09692, 0.2462, 0.09903, 0.6446, 0.6903, 0.6446, 0.6125, 0.6467, 0.6125, 0.6467, 0.6903, 0.4523, 0.09692, 0.4544, 0.09903, 0.4523, 0.09903, 0.8416, 0.4005, 0.8416, 0.3797, 0.9039, 0.3797, 0.9039, 0.4005, 0.139, 0.2841, 0.139, 0.16, 0.181, 0.16, 0.181, 0.2841, 0.8416, 0.4524, 0.8416, 0.4005, 0.9039, 0.4005, 0.8935, 0.4524, 0.03595, 0.2841, 0.03595, 0.16, 0.139, 0.16, 0.139, 0.2841, 0.181, 0.2841, 0.181, 0.16, 0.242, 0.16, 0.242, 0.2841, 0.8416, 0.3797, 0.8416, 0.3486, 0.9039, 0.3486, 0.9039, 0.3797, 0.4544, 0.09903, 0.4544, 0.1579, 0.4523, 0.1579, 0.4523, 0.09903, 0.6446, 0.5346, 0.6446, 0.5709, 0.5865, 0.5709, 0.5865, 0.5346, 0.5844, 0.5221, 0.6467, 0.5221, 0.6467, 0.5241, 0.5844, 0.5241, 0.2837, 0.6929, 0.1796, 0.6929, 0.1796, 0.6908, 0.2837, 0.6908, 0.7712, 0.5241, 0.7712, 0.5325, 0.6467, 0.5325, 0.6467, 0.5241, 0.2837, 0.6824, 0.2837, 0.6908, 0.1796, 0.6908, 0.1796, 0.6824, 0.8416, 0.3486, 0.8416, 0.2448, 0.9039, 0.2448, 0.9039, 0.3486, 0.242, 0.16, 0.242, 0.09692, 0.2441, 0.09692, 0.2441, 0.16, 0.7712, 0.5346, 0.6488, 0.5346, 0.6467, 0.5325, 0.7712, 0.5325, 0.2462, 0.2841, 0.2462, 0.1621, 0.4523, 0.1621, 0.4523, 0.2841, 0.03384, 0.2862, 0.03384, 0.16, 0.03595, 0.16, 0.03595, 0.2841, 0.5221, 0.5221, 0.5844, 0.5221, 0.5844, 0.5241, 0.5242, 0.5241, 0.6782, 0.2421, 0.6397, 0.2421, 0.6397, 0.1817, 0.6782, 0.1817, 0.4544, 0.03384, 0.4544, 0.09482, 0.4523, 0.09482, 0.4523, 0.03595, 0.2462, 0.2841, 0.2441, 0.2862, 0.2441, 0.16, 0.2462, 0.1621, 0.242, 0.2841, 0.242, 0.16, 0.2441, 0.16, 0.2441, 0.2862, 0.9039, 0.4005, 0.9039, 0.3797, 0.935, 0.3797, 0.935, 0.4005, 0.139, 0.16, 0.139, 0.09692, 0.181, 0.09692, 0.181, 0.16, 0.8935, 0.4524, 0.9039, 0.4005, 0.935, 0.4005, 0.935, 0.4524, 0.03595, 0.16, 0.03595, 0.09692, 0.139, 0.09692, 0.139, 0.16, 0.181, 0.16, 0.181, 0.09692, 0.242, 0.09692, 0.242, 0.16, 0.9039, 0.3797, 0.9039, 0.3486, 0.935, 0.3486, 0.935, 0.3797, 0.1796, 0.6929, 0.09631, 0.6929, 0.07549, 0.6908, 0.1796, 0.6908, 0.6467, 0.5241, 0.6467, 0.5325, 0.5844, 0.5325, 0.5844, 0.5241, 0.1796, 0.6824, 0.1796, 0.6908, 0.07549, 0.6908, 0.07549, 0.6824, 0.9039, 0.3486, 0.9039, 0.2448, 0.935, 0.2448, 0.935, 0.3486, 0.6446, 0.6125, 0.6446, 0.6903, 0.5865, 0.6903, 0.5865, 0.6125, 0.2462, 0.1579, 0.2462, 0.09903, 0.4523, 0.09903, 0.4523, 0.1579, 0.03384, 0.16, 0.03384, 0.09903, 0.03595, 0.09692, 0.03595, 0.16, 0.5823, 0.6125, 0.5823, 0.6903, 0.5221, 0.6903, 0.5221, 0.6125, 0.6397, 0.2463, 0.6002, 0.2463, 0.6002, 0.2442, 0.6397, 0.2442, 0.1831, 0.4544, 0.181, 0.4523, 0.1831, 0.4523, 0.1789, 0.4523, 0.181, 0.4523, 0.1789, 0.4544, 0.2422, 0.8783, 0.4505, 0.8783, 0.4505, 0.9168, 0.2422, 0.9168, 0.4523, 0.1579, 0.4523, 0.16, 0.2441, 0.16, 0.2462, 0.1579, 0.4523, 0.1621, 0.2462, 0.1621, 0.2441, 0.16, 0.4523, 0.16, 0.1817, 0.8783, 0.2422, 0.8783, 0.2422, 0.9168, 0.1817, 0.9168, 0.03384, 0.9168, 0.138, 0.9168, 0.138, 0.9189, 0.03593, 0.9189, 0.03384, 0.8783, 0.138, 0.8783, 0.138, 0.9168, 0.03384, 0.9168, 0.1817, 0.6418, 0.1817, 0.6803, 0.1796, 0.6782, 0.1796, 0.6418, 0.1817, 0.8783, 0.1817, 0.9168, 0.1797, 0.9147, 0.1797, 0.8783, 0.1776, 0.8366, 0.1776, 0.7606, 0.1797, 0.7606, 0.1797, 0.8387, 0.7712, 0.6125, 0.7712, 0.6903, 0.6488, 0.6903, 0.6488, 0.6125, 0.5844, 0.6125, 0.5865, 0.6125, 0.5865, 0.6903, 0.5844, 0.6903, 0.9373, 0.6125, 0.9373, 0.6903, 0.7712, 0.6903, 0.7712, 0.6125, 0.9373, 0.5346, 0.7712, 0.5346, 0.7712, 0.5325, 0.9353, 0.5325, 0.4523, 0.16, 0.4523, 0.1579, 0.4544, 0.1579, 0.4544, 0.1621, 0.4523, 0.1621, 0.4523, 0.16, 0.6488, 0.6125, 0.6488, 0.6903, 0.6467, 0.6903, 0.6467, 0.6125, 0.4523, 0.09692, 0.4523, 0.09482, 0.4544, 0.09482, 0.4523, 0.09903, 0.2462, 0.09903, 0.2441, 0.09692, 0.4523, 0.09692, 0.7712, 0.573, 0.7712, 0.6125, 0.6488, 0.6125, 0.6488, 0.573, 0.6397, 0.1421, 0.6002, 0.1421, 0.5981, 0.14, 0.6397, 0.14, 0.1776, 0.8783, 0.1776, 0.8408, 0.1797, 0.8387, 0.1797, 0.8783, 0.1817, 0.7606, 0.1817, 0.8387, 0.1797, 0.8387, 0.1797, 0.7606, 0.138, 0.7606, 0.1776, 0.7606, 0.1776, 0.8366, 0.138, 0.8366, 0.03384, 0.7606, 0.138, 0.7606, 0.138, 0.8366, 0.03384, 0.8366, 0.1817, 0.7606, 0.2422, 0.7606, 0.2422, 0.8387, 0.1817, 0.8387, 0.2422, 0.7606, 0.4505, 0.7606, 0.4505, 0.8387, 0.2422, 0.8387, 0.5823, 0.573, 0.5823, 0.6125, 0.5221, 0.6125, 0.5221, 0.573, 0.6446, 0.5751, 0.6446, 0.6125, 0.5865, 0.6125, 0.5865, 0.5751, 0.1775, 0.6418, 0.1796, 0.6418, 0.1796, 0.6782, 0.1775, 0.6803, 0.1796, 0.6824, 0.1775, 0.6803, 0.1796, 0.6782, 0.1817, 0.6803, 0.6397, 0.1442, 0.6022, 0.1442, 0.6002, 0.1421, 0.6397, 0.1421, 0.4503, 0.5241, 0.4503, 0.6001, 0.2837, 0.6001, 0.2837, 0.5241, 0.6397, 0.2421, 0.6782, 0.2421, 0.6762, 0.2442, 0.6397, 0.2442, 0.6397, 0.14, 0.5981, 0.14, 0.5981, 0.03593, 0.6397, 0.03593, 0.6782, 0.4524, 0.6782, 0.2463, 0.6803, 0.2442, 0.6803, 0.4503, 0.5823, 0.5346, 0.5221, 0.5346, 0.5242, 0.5325, 0.5844, 0.5325, 0.6397, 0.2421, 0.6022, 0.2421, 0.6022, 0.1817, 0.6397, 0.1817, 0.6397, 0.1817, 0.6022, 0.1817, 0.6022, 0.1442, 0.6397, 0.1442, 0.5981, 0.14, 0.6002, 0.1421, 0.6002, 0.1817, 0.5981, 0.1817, 0.6022, 0.1442, 0.6022, 0.1817, 0.6002, 0.1817, 0.6002, 0.1421, 0.6002, 0.1817, 0.6002, 0.2442, 0.5981, 0.2421, 0.5981, 0.1817, 0.6022, 0.1817, 0.6022, 0.2421, 0.6002, 0.2442, 0.6002, 0.1817, 0.5981, 0.1817, 0.5981, 0.2421, 0.5221, 0.2421, 0.5221, 0.1817, 0.6397, 0.4524, 0.6002, 0.4524, 0.6002, 0.2463, 0.6397, 0.2463, 0.5221, 0.2463, 0.6002, 0.2463, 0.6002, 0.4524, 0.5221, 0.4524, 0.6002, 0.2442, 0.6002, 0.2463, 0.5221, 0.2463, 0.5221, 0.2442, 0.6002, 0.2442, 0.5221, 0.2442, 0.5221, 0.2421, 0.5981, 0.2421, 0.2462, 0.09482, 0.2462, 0.03595, 0.4523, 0.03595, 0.4523, 0.09482, 0.2462, 0.09482, 0.4523, 0.09482, 0.4523, 0.09692, 0.2441, 0.09692, 0.242, 0.09692, 0.242, 0.03595, 0.2441, 0.03595, 0.2441, 0.09692, 0.2441, 0.09692, 0.2441, 0.03595, 0.2462, 0.03595, 0.2462, 0.09482, 0.4503, 0.6043, 0.2837, 0.6043, 0.2837, 0.6022, 0.4482, 0.6022, 0.2837, 0.6043, 0.1817, 0.6043, 0.1796, 0.6022, 0.2837, 0.6022, 0.138, 0.8408, 0.03384, 0.8408, 0.03593, 0.8387, 0.138, 0.8387, 0.6446, 0.5709, 0.6446, 0.5346, 0.6467, 0.5367, 0.6467, 0.573, 0.5823, 0.573, 0.5823, 0.5346, 0.5844, 0.5367, 0.5844, 0.573, 0.2837, 0.6803, 0.4503, 0.6803, 0.4482, 0.6824, 0.2837, 0.6824, 0.6488, 0.5346, 0.6467, 0.5367, 0.6446, 0.5346, 0.6467, 0.5325, 0.1776, 0.8408, 0.138, 0.8408, 0.138, 0.8387, 0.1797, 0.8387, 0.4482, 0.6022, 0.2837, 0.6022, 0.2837, 0.6001, 0.4503, 0.6001, 0.2837, 0.6022, 0.1796, 0.6022, 0.1775, 0.6001, 0.2837, 0.6001, 0.138, 0.8387, 0.03593, 0.8387, 0.03384, 0.8366, 0.138, 0.8366, 0.1797, 0.8387, 0.138, 0.8387, 0.138, 0.8366, 0.1776, 0.8366, 0.5823, 0.5346, 0.5844, 0.5325, 0.5865, 0.5346, 0.5844, 0.5367, 0.6782, 0.1442, 0.6397, 0.1442, 0.6397, 0.1421, 0.6762, 0.1421, 0.6022, 0.2421, 0.6397, 0.2421, 0.6397, 0.2442, 0.6002, 0.2442, 0.6446, 0.5346, 0.5865, 0.5346, 0.5844, 0.5325, 0.6467, 0.5325, 0.1775, 0.6418, 0.1775, 0.6803, 0.07757, 0.6803, 0.07757, 0.6418, 0.6446, 0.6125, 0.6446, 0.5751, 0.6467, 0.573, 0.6467, 0.6125, 0.5823, 0.6125, 0.5823, 0.573, 0.5844, 0.573, 0.5844, 0.6125, 0.1817, 0.8387, 0.1817, 0.8783, 0.1797, 0.8783, 0.1797, 0.8387, 0.138, 0.8408, 0.1776, 0.8408, 0.1776, 0.8783, 0.138, 0.8783, 0.03384, 0.8408, 0.138, 0.8408, 0.138, 0.8783, 0.03384, 0.8783, 0.1817, 0.8387, 0.2422, 0.8387, 0.2422, 0.8783, 0.1817, 0.8783, 0.2422, 0.8387, 0.4505, 0.8387, 0.4505, 0.8783, 0.2422, 0.8783, 0.2837, 0.6418, 0.2837, 0.6803, 0.1817, 0.6803, 0.1817, 0.6418, 0.2837, 0.6043, 0.2837, 0.6418, 0.1817, 0.6418, 0.1817, 0.6043, 0.9373, 0.5346, 0.9373, 0.573, 0.7712, 0.573, 0.7712, 0.5346, 0.4503, 0.6043, 0.4503, 0.6418, 0.2837, 0.6418, 0.2837, 0.6043, 0.6782, 0.1817, 0.6782, 0.1442, 0.6803, 0.1421, 0.6803, 0.1817, 0.5844, 0.5367, 0.5865, 0.5346, 0.5865, 0.5709, 0.5844, 0.573, 0.09839, 0.6001, 0.07757, 0.6418, 0.07549, 0.6418, 0.09631, 0.6001, 0.6782, 0.2421, 0.6803, 0.2442, 0.6782, 0.2463, 0.6762, 0.2442, 0.07549, 0.6418, 0.07549, 0.6782, 0.0734, 0.6803, 0.0734, 0.6418, 0.09631, 0.6001, 0.07549, 0.6418, 0.0734, 0.6418, 0.09422, 0.6001, 0.6782, 0.4524, 0.6397, 0.4524, 0.6397, 0.2463, 0.6782, 0.2463, 0.07549, 0.6824, 0.0734, 0.6803, 0.07549, 0.6782, 0.07757, 0.6803, 0.6467, 0.573, 0.5844, 0.573, 0.5865, 0.5709, 0.6446, 0.5709, 0.6446, 0.5751, 0.5865, 0.5751, 0.5844, 0.573, 0.6467, 0.573, 0.1817, 0.9168, 0.1797, 0.9189, 0.1776, 0.9168, 0.1797, 0.9147, 0.03384, 0.09482, 0.03384, 0.03384, 0.03595, 0.03595, 0.03595, 0.09692, 0.1817, 0.9168, 0.2422, 0.9168, 0.2422, 0.9189, 0.1797, 0.9189, 0.03384, 0.03384, 0.139, 0.03384, 0.139, 0.03595, 0.03595, 0.03595, 0.07757, 0.6803, 0.1775, 0.6803, 0.1796, 0.6824, 0.07549, 0.6824, 0.138, 0.8783, 0.1776, 0.8783, 0.1776, 0.9168, 0.138, 0.9168, 0.1588, 0.5241, 0.1775, 0.6001, 0.09839, 0.6001, 0.09839, 0.5241, 0.2837, 0.5241, 0.2837, 0.6001, 0.1775, 0.6001, 0.1588, 0.5241, 0.09422, 0.5241, 0.09422, 0.6001, 0.03384, 0.6001, 0.03384, 0.5241, 0.1775, 0.6001, 0.1796, 0.6022, 0.1796, 0.6418, 0.1775, 0.6418, 0.1817, 0.6043, 0.1817, 0.6418, 0.1796, 0.6418, 0.1796, 0.6022, 0.1817, 0.6803, 0.2837, 0.6803, 0.2837, 0.6824, 0.1796, 0.6824, 0.1776, 0.9168, 0.1776, 0.8783, 0.1797, 0.8783, 0.1797, 0.9147, 0.1775, 0.6001, 0.1775, 0.6418, 0.07757, 0.6418, 0.09839, 0.6001, 0.09422, 0.6001, 0.0734, 0.6418, 0.03384, 0.6418, 0.03384, 0.6001, 0.09839, 0.5241, 0.09839, 0.6001, 0.09631, 0.6001, 0.09631, 0.5221, 0.09631, 0.5221, 0.09631, 0.6001, 0.09422, 0.6001, 0.09422, 0.5241, 0.0734, 0.6418, 0.0734, 0.6803, 0.03384, 0.6803, 0.03384, 0.6418, 0.6782, 0.1442, 0.6762, 0.1421, 0.6782, 0.14, 0.6803, 0.1421, 0.03384, 0.6803, 0.0734, 0.6803, 0.07549, 0.6824, 0.03593, 0.6824, 0.6782, 0.14, 0.6397, 0.14, 0.6397, 0.03593, 0.6782, 0.03593, 0.6762, 0.1421, 0.6397, 0.1421, 0.6397, 0.14, 0.6782, 0.14, 0.4505, 0.9189, 0.4525, 0.9189, 0.4525, 0.9273, 0.4505, 0.9273, 0.4503, 0.6824, 0.4523, 0.6824, 0.4523, 0.6908, 0.4503, 0.6908, 0.6803, 0.03801, 0.6804, 0.03593, 0.6888, 0.03593, 0.6887, 0.03801, 0.4484, 0.9189, 0.4505, 0.9189, 0.4505, 0.9273, 0.4484, 0.9273, 0.2422, 0.9189, 0.4484, 0.9189, 0.4484, 0.9273, 0.2422, 0.9273, 0.07549, 0.6824, 0.07549, 0.6908, 0.03593, 0.6908, 0.03593, 0.6824, 0.6887, 0.1421, 0.6803, 0.1421, 0.6803, 0.03801, 0.6887, 0.03801, 0.7712, 0.5221, 0.9373, 0.5221, 0.9353, 0.5241, 0.7712, 0.5241, 0.138, 0.9294, 0.03384, 0.9294, 0.03593, 0.9273, 0.138, 0.9273, 0.09631, 0.6929, 0.03384, 0.6929, 0.03593, 0.6908, 0.07549, 0.6908, 0.6908, 0.2442, 0.6908, 0.4524, 0.6887, 0.4503, 0.6887, 0.2442, 0.5242, 0.5325, 0.5221, 0.5325, 0.5221, 0.5241, 0.5242, 0.5241, 0.4503, 0.6929, 0.2837, 0.6929, 0.2837, 0.6908, 0.4482, 0.6908, 0.9353, 0.5241, 0.9353, 0.5325, 0.7712, 0.5325, 0.7712, 0.5241, 0.4482, 0.6824, 0.4482, 0.6908, 0.2837, 0.6908, 0.2837, 0.6824, 0.4505, 0.9294, 0.2422, 0.9294, 0.2422, 0.9273, 0.4484, 0.9273, 0.6887, 0.4503, 0.6803, 0.4503, 0.6803, 0.2442, 0.6887, 0.2442, 0.03593, 0.9189, 0.138, 0.9189, 0.138, 0.9273, 0.03593, 0.9273, 0.6908, 0.03593, 0.6908, 0.14, 0.6887, 0.1421, 0.6887, 0.03801, 0.242, 0.03595, 0.242, 0.03384, 0.2441, 0.03595, 0.2462, 0.03595, 0.2441, 0.03595, 0.2462, 0.03384])
me_cube.materials.append(mat_material)
me_cube.materials.append(mat_material_001)
me_cube.use_remesh_preserve_volume = False
me_cube.use_remesh_preserve_attributes = False
me_cube.use_mirror_vertex_groups = False
me_cube.update()

# ---- objects
ob_ucx_f_d_5x5_l_3 = bpy.data.objects.new('UCX_f_D_5x5_L_3', me_cube_001)
ob_f_d_5x5_l_3 = bpy.data.objects.new('f_D_5x5_L_3', me_cube)
ob_lamp = bpy.data.objects.new('Lamp', light_lamp)
ob_camera = bpy.data.objects.new('Camera', cam_camera)

# ---- transforms, parenting, visibility, modifiers, constraints
ob_ucx_f_d_5x5_l_3.location = (0.0, 0.0, 0.0)
ob_ucx_f_d_5x5_l_3.hide_viewport = True
ob_ucx_f_d_5x5_l_3.lineart.crease_threshold = 0.0
ob_f_d_5x5_l_3.location = (0.0, 0.0, 0.0)
ob_f_d_5x5_l_3.lock_rotations_4d = False
ob_f_d_5x5_l_3.empty_display_type = 'ARROWS'
ob_f_d_5x5_l_3.lineart.crease_threshold = 0.0
ob_lamp.location = (10.84, 2.719, 5.904)
ob_lamp.rotation_euler = (0.6503, 0.05522, 1.866)
ob_lamp.lock_rotations_4d = False
ob_lamp.empty_display_type = 'ARROWS'
ob_lamp.color = (0.0, 0.0, 0.0, 0.0)
ob_lamp.hide_viewport = True
ob_lamp.lineart.crease_threshold = 0.0
ob_camera.location = (7.481, -6.508, 5.344)
ob_camera.rotation_euler = (1.109, 0.01082, 0.8149)
ob_camera.lock_rotations_4d = False
ob_camera.empty_display_type = 'ARROWS'
ob_camera.color = (0.0, 0.0, 0.0, 0.0)
ob_camera.hide_viewport = True
ob_camera.display_type = 'WIRE'
ob_camera.lineart.crease_threshold = 0.0

# ---- collection membership
col_collection_1.objects.link(ob_ucx_f_d_5x5_l_3)
col_collection_1.objects.link(ob_f_d_5x5_l_3)
col_collection_1.objects.link(ob_lamp)
col_collection_1.objects.link(ob_camera)

# ---- scene / render settings (as saved in the file)
scene.camera = ob_camera
scene.frame_start = 1; scene.frame_end = 250; scene.frame_set(1)
scene.render.engine = 'BLENDER_EEVEE_NEXT'
scene.render.image_settings.compression = 90
scene.render.resolution_percentage = 50
scene.render.dither_intensity = 0.0
scene.cycles.use_denoising = False
scene.cycles.samples = 10
scene.cycles.sampling_pattern = 'TABULATED_SOBOL'
scene.cycles.light_sampling_threshold = 0.0
scene.cycles.use_adaptive_sampling = False
scene.cycles.use_light_tree = False
scene.cycles.blur_glossy = 0.0
scene.cycles.volume_bounces = 1
scene.cycles.pixel_filter_type = 'GAUSSIAN'
scene.cycles.sample_clamp_indirect = 0.0
scene.view_settings.view_transform = 'Standard'
bpy.context.view_layer.update()
